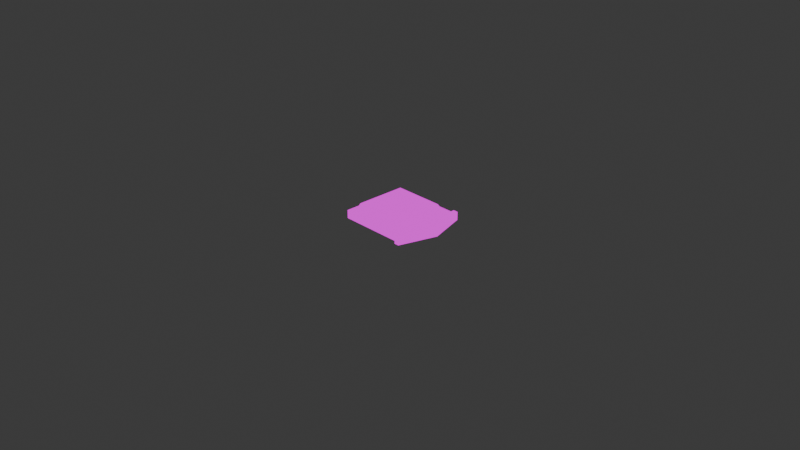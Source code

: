 # Source: enemy_spawner.blend  (saved by Blender 4.4.30; exported with 4.5.12 LTS)
import bpy
from mathutils import Matrix  # noqa: F401  (used for matrix-valued properties, if any)

bpy.ops.wm.read_factory_settings(use_empty=True)
scene = bpy.context.scene
scene.name = 'Scene'

# ---- collections
col_collection = bpy.data.collections.new('Collection'); scene.collection.children.link(col_collection)

# ---- images (referenced by path relative to the original .blend; pixels are not part of the script)
import os
ASSET_DIR = os.environ.get("B2B_ASSET_DIR", "")  # directory of the original .blend (textures are referenced by path, not embedded)
HERE = os.path.dirname(os.path.abspath(__file__))  # packed textures are extracted next to this script under _unpacked/

def load_image(name, relpath, width, height, colorspace="sRGB"):
    """Load a texture the original file referenced (path relative to the .blend, or extracted next to this script)."""
    p = next((c for c in (os.path.join(HERE, relpath), os.path.join(ASSET_DIR, relpath)) if relpath and os.path.exists(c)), "")
    if p:
        img = bpy.data.images.load(p, check_existing=True)
        img.name = name
    else:  # same state as the original file: an image datablock whose file is absent (Cycles renders it pink)
        img = bpy.data.images.new(name, width, height)
        img.source = "FILE"
        img.filepath = "//" + (relpath or name)
    img.colorspace_settings.name = colorspace
    return img
img_enemy_spawner_tga = load_image('enemy_spawner.tga', 'enemy_spawner.tga', 1024, 1024, 'sRGB')

# ---- materials (node trees are filled in below, after node groups)
mat_material = bpy.data.materials.new('Material')

# ---- material node trees
mat_material.use_nodes = True; mat_material.node_tree.nodes.clear()
_N = mat_material.node_tree.nodes; _L = mat_material.node_tree.links
n0 = _N.new('ShaderNodeOutputMaterial'); n0.name = 'Material Output'; n0.location = (300, 300)
n1 = _N.new('ShaderNodeTexImage'); n1.name = 'Image Texture'; n1.location = (-373, 262)
n1.image = img_enemy_spawner_tga
_L.new(n1.outputs[0], n0.inputs[0])
n0.is_active_output = True

# ---- world
world_world = bpy.data.worlds.new('World'); scene.world = world_world
world_world.use_nodes = True; world_world.node_tree.nodes.clear()
_N = world_world.node_tree.nodes; _L = world_world.node_tree.links
n0 = _N.new('ShaderNodeOutputWorld'); n0.name = 'World Output'; n0.location = (300, 300)
n1 = _N.new('ShaderNodeBackground'); n1.name = 'Background'; n1.location = (10, 300)
n1.inputs[0].default_value = (0.05088, 0.05088, 0.05088, 1.0)
_L.new(n1.outputs[0], n0.inputs[0])
n0.is_active_output = True
world_world.color = (0.05088, 0.05088, 0.05088)
world_world.sun_shadow_jitter_overblur = 0.0

# ---- cameras
cam_camera = bpy.data.cameras.new('Camera')
cam_camera.clip_end = 100.0
cam_camera.ortho_scale = 7.314

# ---- lights
light_light = bpy.data.lights.new('Light', 'POINT')
light_light.energy = 1000.0
light_light.shadow_soft_size = 0.1

# ---- meshes
me_cube_001 = bpy.data.meshes.new('Cube.001')
me_cube_001.from_pydata([(0.425, -0.425, 0.1037), (0.425, -0.425, -1.49e-08), (-0.425, -0.425, 0.1037), (-0.425, -0.425, -1.49e-08), (-0.425, 0.0, -1.49e-08), (0.425, 0.0, 0.1037), (-0.425, 0.0, 0.1037), (0.425, 0.0, -1.49e-08), (0.363, -0.363, 0.1037), (-0.363, -0.363, 0.1037), (0.363, 0.0, 0.1037), (-0.363, 0.0, 0.1037), (0.3166, -0.3166, 0.1939), (-0.3166, -0.3166, 0.1939), (0.3166, -8.612e-15, 0.1939), (-0.3166, 8.612e-15, 0.1939), (0.425, -0.4715, 0.1037), (0.5881, 0.0, 0.1037), (0.4648, 0.0, 0.1037), (0.6279, 0.0, 0.1037), (0.6279, 0.0, -1.49e-08), (0.425, -0.4715, -1.49e-08), (0.4865, -0.4715, 0.1037), (0.4865, -0.4715, -1.49e-08), (0.4648, -0.2864, 0.1037), (0.5022, -0.2864, 0.1037), (0.4648, -0.2864, 0.06602), (0.5022, -0.2864, 0.06602), (0.4648, 0.0, 0.06602), (0.5881, 0.0, 0.06602), (0.425, 0.425, 0.1037), (0.425, 0.425, -1.49e-08), (-0.425, 0.425, 0.1037), (-0.425, 0.425, -1.49e-08), (0.363, 0.363, 0.1037), (-0.363, 0.363, 0.1037), (0.3166, 0.3166, 0.1939), (-0.3166, 0.3166, 0.1939), (0.425, 0.4715, 0.1037), (0.425, 0.4715, -1.49e-08), (0.4865, 0.4715, 0.1037), (0.4865, 0.4715, -1.49e-08), (0.4648, 0.2864, 0.1037), (0.5022, 0.2864, 0.1037), (0.4648, 0.2864, 0.06602), (0.5022, 0.2864, 0.06602), (0.3166, -0.3166, 0.1939), (-0.3166, -0.3166, 0.1939), (0.3166, -8.612e-15, 0.1939), (-0.3166, 8.612e-15, 0.1939), (0.3166, 0.3166, 0.1939), (-0.3166, 0.3166, 0.1939)], [], [(6, 2, 9, 11), (1, 0, 2, 3), (4, 7, 1, 3), (3, 2, 6, 4), (0, 5, 10, 8), (2, 0, 8, 9), (15, 13, 47, 49), (8, 10, 14, 12), (11, 9, 13, 15), (9, 8, 12, 13), (0, 1, 21, 16), (19, 22, 23, 20), (16, 21, 23, 22), (22, 19, 17, 25), (18, 24, 26, 28), (28, 26, 27, 29), (25, 17, 29, 27), (24, 25, 27, 26), (5, 0, 24, 18), (24, 0, 22, 25), (22, 0, 16), (1, 23, 21), (20, 23, 1, 7), (6, 11, 35, 32), (31, 33, 32, 30), (4, 33, 31, 7), (33, 4, 6, 32), (30, 34, 10, 5), (32, 35, 34, 30), (37, 15, 49, 51), (34, 36, 14, 10), (11, 15, 37, 35), (35, 37, 36, 34), (30, 38, 39, 31), (19, 20, 41, 40), (38, 40, 41, 39), (40, 43, 17, 19), (18, 28, 44, 42), (28, 29, 45, 44), (43, 45, 29, 17), (42, 44, 45, 43), (5, 18, 42, 30), (42, 43, 40, 30), (40, 38, 30), (31, 39, 41), (20, 7, 31, 41), (47, 46, 48, 49), (51, 49, 48, 50), (13, 12, 46, 47), (36, 37, 51, 50), (14, 36, 50, 48), (12, 14, 48, 46)])
_uv = me_cube_001.uv_layers.new(name='UVMap')
_uv.uv.foreach_set('vector', [0.007992, 0.5093, 0.007992, 0.07126, 0.1014, 0.174, 0.1014, 0.5093, 0.8903, 0.3979, 0.8903, 0.3979, 0.8624, 0.3979, 0.8624, 0.3979, 0.8624, 0.384, 0.8903, 0.384, 0.8903, 0.3979, 0.8624, 0.3979, 0.8624, 0.3979, 0.8624, 0.3979, 0.8624, 0.384, 0.8624, 0.384, 0.8041, 0.07126, 0.8041, 0.5093, 0.7107, 0.5093, 0.7107, 0.174, 0.007992, 0.07126, 0.8041, 0.07126, 0.7107, 0.174, 0.1014, 0.174, 0.2035, 0.5093, 0.2035, 0.2864, 0.2035, 0.2864, 0.2035, 0.5093, 0.7107, 0.174, 0.7107, 0.5093, 0.6086, 0.5093, 0.6086, 0.2864, 0.1014, 0.5093, 0.1014, 0.174, 0.2035, 0.2864, 0.2035, 0.5093, 0.1014, 0.174, 0.7107, 0.174, 0.6086, 0.2864, 0.2035, 0.2864, 0.8903, 0.3979, 0.8903, 0.3979, 0.8903, 0.3994, 0.8903, 0.3994, 0.8969, 0.384, 0.8923, 0.3994, 0.8923, 0.3994, 0.8969, 0.384, 0.8903, 0.3994, 0.8903, 0.3994, 0.8923, 0.3994, 0.8923, 0.3994, 0.8617, 0.02337, 0.9941, 0.5093, 0.9568, 0.5093, 0.8764, 0.2141, 0.8916, 0.384, 0.8916, 0.3934, 0.8916, 0.3934, 0.8916, 0.384, 0.8676, 0.5809, 0.8676, 0.5108, 0.8767, 0.5108, 0.8977, 0.5809, 0.8928, 0.3934, 0.8956, 0.384, 0.8956, 0.384, 0.8928, 0.3934, 0.8916, 0.3934, 0.8928, 0.3934, 0.8928, 0.3934, 0.8916, 0.3934, 0.8041, 0.5093, 0.8041, 0.07126, 0.8414, 0.2141, 0.8414, 0.5093, 0.8414, 0.2141, 0.8041, 0.07126, 0.8617, 0.02337, 0.8764, 0.2141, 0.8617, 0.02337, 0.8041, 0.07126, 0.8041, 0.02337, 0.8903, 0.3979, 0.8923, 0.3994, 0.8903, 0.3994, 0.8969, 0.384, 0.8923, 0.3994, 0.8903, 0.3979, 0.8903, 0.384, 0.007992, 0.5093, 0.1014, 0.5093, 0.1014, 0.8446, 0.007992, 0.9474, 0.8903, 0.3701, 0.8624, 0.3701, 0.8624, 0.3701, 0.8903, 0.3701, 0.8624, 0.384, 0.8624, 0.3701, 0.8903, 0.3701, 0.8903, 0.384, 0.8624, 0.3701, 0.8624, 0.384, 0.8624, 0.384, 0.8624, 0.3701, 0.8041, 0.9474, 0.7107, 0.8446, 0.7107, 0.5093, 0.8041, 0.5093, 0.007992, 0.9474, 0.1014, 0.8446, 0.7107, 0.8446, 0.8041, 0.9474, 0.2035, 0.7323, 0.2035, 0.5093, 0.2035, 0.5093, 0.2035, 0.7323, 0.7107, 0.8446, 0.6086, 0.7323, 0.6086, 0.5093, 0.7107, 0.5093, 0.1014, 0.5093, 0.2035, 0.5093, 0.2035, 0.7323, 0.1014, 0.8446, 0.1014, 0.8446, 0.2035, 0.7323, 0.6086, 0.7323, 0.7107, 0.8446, 0.8903, 0.3701, 0.8903, 0.3686, 0.8903, 0.3686, 0.8903, 0.3701, 0.8969, 0.384, 0.8969, 0.384, 0.8923, 0.3686, 0.8923, 0.3686, 0.8903, 0.3686, 0.8923, 0.3686, 0.8923, 0.3686, 0.8903, 0.3686, 0.8617, 0.9953, 0.8764, 0.8046, 0.9568, 0.5093, 0.9941, 0.5093, 0.8916, 0.384, 0.8916, 0.384, 0.8916, 0.3746, 0.8916, 0.3746, 0.8676, 0.5809, 0.8977, 0.5809, 0.8767, 0.651, 0.8676, 0.651, 0.8928, 0.3746, 0.8928, 0.3746, 0.8956, 0.384, 0.8956, 0.384, 0.8916, 0.3746, 0.8916, 0.3746, 0.8928, 0.3746, 0.8928, 0.3746, 0.8041, 0.5093, 0.8414, 0.5093, 0.8414, 0.8046, 0.8041, 0.9474, 0.8414, 0.8046, 0.8764, 0.8046, 0.8617, 0.9953, 0.8041, 0.9474, 0.8617, 0.9953, 0.8041, 0.9953, 0.8041, 0.9474, 0.8903, 0.3701, 0.8903, 0.3686, 0.8923, 0.3686, 0.8969, 0.384, 0.8903, 0.384, 0.8903, 0.3701, 0.8923, 0.3686, 0.2035, 0.2864, 0.6086, 0.2864, 0.6086, 0.5093, 0.2035, 0.5093, 0.2035, 0.7323, 0.2035, 0.5093, 0.6086, 0.5093, 0.6086, 0.7323, 0.2035, 0.2864, 0.6086, 0.2864, 0.6086, 0.2864, 0.2035, 0.2864, 0.6086, 0.7323, 0.2035, 0.7323, 0.2035, 0.7323, 0.6086, 0.7323, 0.6086, 0.5093, 0.6086, 0.7323, 0.6086, 0.7323, 0.6086, 0.5093, 0.6086, 0.2864, 0.6086, 0.5093, 0.6086, 0.5093, 0.6086, 0.2864])
_ca = me_cube_001.color_attributes.new('Attribute', 'BYTE_COLOR', 'CORNER')
_ca.data.foreach_set('color', [1.0, 1.0, 1.0, 1.0, 1.0, 1.0, 1.0, 1.0, 1.0, 1.0, 1.0, 1.0, 1.0, 1.0, 1.0, 1.0, 1.0, 1.0, 1.0, 1.0, 1.0, 1.0, 1.0, 1.0, 1.0, 1.0, 1.0, 1.0, 1.0, 1.0, 1.0, 1.0, 1.0, 1.0, 1.0, 1.0, 1.0, 1.0, 1.0, 1.0, 1.0, 1.0, 1.0, 1.0, 1.0, 1.0, 1.0, 1.0, 1.0, 1.0, 1.0, 1.0, 1.0, 1.0, 1.0, 1.0, 1.0, 1.0, 1.0, 1.0, 1.0, 1.0, 1.0, 1.0, 1.0, 1.0, 1.0, 1.0, 1.0, 1.0, 1.0, 1.0, 1.0, 1.0, 1.0, 1.0, 1.0, 1.0, 1.0, 1.0, 1.0, 1.0, 1.0, 1.0, 1.0, 1.0, 1.0, 1.0, 1.0, 1.0, 1.0, 1.0, 1.0, 1.0, 1.0, 1.0, 1.0, 1.0, 1.0, 1.0, 1.0, 1.0, 1.0, 1.0, 1.0, 1.0, 1.0, 1.0, 1.0, 1.0, 1.0, 1.0, 1.0, 1.0, 1.0, 1.0, 1.0, 1.0, 1.0, 1.0, 1.0, 1.0, 1.0, 1.0, 1.0, 1.0, 1.0, 1.0, 1.0, 1.0, 1.0, 1.0, 1.0, 1.0, 1.0, 1.0, 1.0, 1.0, 1.0, 1.0, 1.0, 1.0, 1.0, 1.0, 1.0, 1.0, 1.0, 1.0, 1.0, 1.0, 1.0, 1.0, 1.0, 1.0, 1.0, 1.0, 1.0, 1.0, 1.0, 1.0, 1.0, 1.0, 1.0, 1.0, 1.0, 1.0, 1.0, 1.0, 1.0, 1.0, 1.0, 1.0, 1.0, 1.0, 1.0, 1.0, 1.0, 1.0, 1.0, 1.0, 1.0, 1.0, 1.0, 1.0, 1.0, 1.0, 1.0, 1.0, 1.0, 1.0, 1.0, 1.0, 1.0, 1.0, 1.0, 1.0, 1.0, 1.0, 1.0, 1.0, 1.0, 1.0, 1.0, 1.0, 1.0, 1.0, 1.0, 1.0, 1.0, 1.0, 1.0, 1.0, 1.0, 1.0, 1.0, 1.0, 1.0, 1.0, 1.0, 1.0, 1.0, 1.0, 1.0, 1.0, 1.0, 1.0, 1.0, 1.0, 1.0, 1.0, 1.0, 1.0, 1.0, 1.0, 1.0, 1.0, 1.0, 1.0, 1.0, 1.0, 1.0, 1.0, 1.0, 1.0, 1.0, 1.0, 1.0, 1.0, 1.0, 1.0, 1.0, 1.0, 1.0, 1.0, 1.0, 1.0, 1.0, 1.0, 1.0, 1.0, 1.0, 1.0, 1.0, 1.0, 1.0, 1.0, 1.0, 1.0, 1.0, 1.0, 1.0, 1.0, 1.0, 1.0, 1.0, 1.0, 1.0, 1.0, 1.0, 1.0, 1.0, 1.0, 1.0, 1.0, 1.0, 1.0, 1.0, 1.0, 1.0, 1.0, 1.0, 1.0, 1.0, 1.0, 1.0, 1.0, 1.0, 1.0, 1.0, 1.0, 1.0, 1.0, 1.0, 1.0, 1.0, 1.0, 1.0, 1.0, 1.0, 1.0, 1.0, 1.0, 1.0, 1.0, 1.0, 1.0, 1.0, 1.0, 1.0, 1.0, 1.0, 1.0, 1.0, 1.0, 1.0, 1.0, 1.0, 1.0, 1.0, 1.0, 1.0, 1.0, 1.0, 1.0, 1.0, 1.0, 1.0, 1.0, 1.0, 1.0, 1.0, 1.0, 1.0, 1.0, 1.0, 1.0, 1.0, 1.0, 1.0, 1.0, 1.0, 1.0, 1.0, 1.0, 1.0, 1.0, 1.0, 1.0, 1.0, 1.0, 1.0, 1.0, 1.0, 1.0, 1.0, 1.0, 1.0, 1.0, 1.0, 1.0, 1.0, 1.0, 1.0, 1.0, 1.0, 1.0, 1.0, 1.0, 1.0, 1.0, 1.0, 1.0, 1.0, 1.0, 1.0, 1.0, 1.0, 1.0, 1.0, 1.0, 1.0, 1.0, 1.0, 1.0, 1.0, 1.0, 1.0, 1.0, 1.0, 1.0, 1.0, 1.0, 1.0, 1.0, 1.0, 1.0, 1.0, 1.0, 1.0, 1.0, 1.0, 1.0, 1.0, 1.0, 1.0, 1.0, 1.0, 1.0, 1.0, 1.0, 1.0, 1.0, 1.0, 1.0, 1.0, 1.0, 1.0, 1.0, 1.0, 1.0, 1.0, 1.0, 1.0, 1.0, 1.0, 1.0, 1.0, 1.0, 1.0, 1.0, 1.0, 1.0, 1.0, 1.0, 1.0, 1.0, 1.0, 1.0, 1.0, 1.0, 1.0, 1.0, 1.0, 1.0, 1.0, 1.0, 1.0, 1.0, 1.0, 1.0, 1.0, 1.0, 1.0, 1.0, 1.0, 1.0, 1.0, 1.0, 1.0, 1.0, 1.0, 1.0, 1.0, 1.0, 1.0, 1.0, 1.0, 1.0, 1.0, 1.0, 1.0, 1.0, 1.0, 1.0, 1.0, 1.0, 1.0, 1.0, 1.0, 1.0, 1.0, 1.0, 1.0, 1.0, 1.0, 1.0, 1.0, 1.0, 1.0, 1.0, 1.0, 1.0, 1.0, 1.0, 1.0, 1.0, 1.0, 1.0, 1.0, 1.0, 1.0, 1.0, 1.0, 1.0, 1.0, 1.0, 1.0, 1.0, 1.0, 1.0, 1.0, 1.0, 1.0, 1.0, 1.0, 1.0, 1.0, 1.0, 1.0, 1.0, 1.0, 1.0, 1.0, 1.0, 1.0, 1.0, 1.0, 1.0, 1.0, 1.0, 1.0, 1.0, 1.0, 1.0, 1.0, 1.0, 1.0, 1.0, 1.0, 1.0, 1.0, 1.0, 1.0, 1.0, 1.0, 1.0, 1.0, 1.0, 1.0, 1.0, 1.0, 1.0, 1.0, 1.0, 1.0, 1.0, 1.0, 1.0, 1.0, 1.0, 1.0, 1.0, 1.0, 1.0, 1.0, 1.0, 1.0, 1.0, 1.0, 1.0, 1.0, 1.0, 1.0, 1.0, 1.0, 1.0, 1.0, 1.0, 1.0, 1.0, 1.0, 1.0, 1.0, 1.0, 1.0, 1.0, 1.0, 1.0, 1.0, 1.0, 1.0, 1.0, 1.0, 1.0, 1.0, 1.0, 1.0, 1.0, 1.0, 1.0, 1.0, 1.0, 1.0, 1.0, 1.0, 1.0, 1.0, 1.0, 1.0, 1.0, 1.0, 1.0, 1.0, 1.0, 1.0, 1.0, 1.0, 1.0, 1.0, 1.0, 1.0, 1.0, 1.0, 1.0, 1.0, 1.0, 1.0, 1.0, 1.0, 1.0, 1.0, 1.0, 1.0, 1.0, 1.0, 1.0, 1.0, 1.0, 1.0, 1.0, 1.0, 1.0, 1.0, 1.0, 1.0, 1.0, 1.0, 1.0, 1.0, 1.0, 1.0, 1.0, 1.0, 1.0, 1.0, 1.0, 1.0, 1.0, 1.0, 1.0, 1.0, 1.0, 1.0, 1.0, 1.0, 1.0, 1.0, 1.0, 1.0, 1.0, 1.0, 1.0, 1.0, 1.0, 1.0, 1.0, 1.0, 1.0, 1.0, 1.0, 1.0, 1.0, 1.0, 1.0, 1.0, 1.0, 1.0, 1.0, 1.0, 1.0, 1.0, 1.0, 1.0, 1.0, 1.0, 1.0, 1.0, 1.0, 1.0, 1.0, 1.0, 1.0, 1.0, 1.0, 1.0, 1.0, 1.0, 1.0, 1.0, 1.0, 1.0, 1.0, 1.0, 1.0, 1.0, 1.0, 1.0, 1.0, 1.0, 1.0, 1.0, 1.0, 1.0, 1.0, 1.0, 1.0, 1.0, 1.0, 1.0, 1.0, 1.0, 1.0, 1.0, 1.0, 1.0, 1.0, 1.0, 1.0, 1.0, 1.0, 1.0, 1.0, 1.0, 1.0, 1.0, 1.0, 1.0, 1.0, 1.0, 1.0, 1.0, 1.0, 1.0, 1.0, 1.0, 1.0, 1.0, 1.0, 1.0, 1.0, 1.0, 1.0, 1.0, 1.0, 1.0, 1.0, 1.0, 1.0, 1.0, 1.0, 1.0, 1.0, 1.0, 1.0, 1.0, 1.0, 1.0, 1.0, 1.0, 1.0, 1.0, 1.0, 1.0, 1.0, 1.0, 1.0, 1.0, 1.0, 1.0, 1.0, 1.0, 1.0, 1.0, 1.0, 1.0, 1.0, 1.0, 1.0, 1.0, 1.0, 1.0, 1.0, 1.0, 1.0, 1.0, 1.0])
me_cube_001.materials.append(mat_material)
me_cube_001.use_mirror_vertex_groups = False
me_cube_001.update()

# ---- objects
ob_light = bpy.data.objects.new('Light', light_light)
ob_camera = bpy.data.objects.new('Camera', cam_camera)
ob_cube = bpy.data.objects.new('Cube', me_cube_001)

# ---- transforms, parenting, visibility, modifiers, constraints
ob_light.location = (4.076, 1.005, 5.904)
ob_light.rotation_euler = (0.6503, 0.05522, 1.866)
ob_light.lock_rotations_4d = False
ob_light.empty_display_type = 'ARROWS'
ob_light.color = (0.0, 0.0, 0.0, 0.0)
ob_light.lineart.crease_threshold = 0.0
ob_camera.location = (7.359, -6.926, 4.958)
ob_camera.rotation_euler = (1.109, 0.0, 0.8149)
ob_camera.lock_rotations_4d = False
ob_camera.empty_display_type = 'ARROWS'
ob_camera.color = (0.0, 0.0, 0.0, 0.0)
ob_camera.display_type = 'WIRE'
ob_camera.lineart.crease_threshold = 0.0
ob_cube.location = (0.0, 0.0, 0.0)
ob_cube.rotation_euler = (0.0, -0.0, 6.283)
ob_cube.scale = (0.8689, 0.8689, 0.8689)
ob_cube.lock_rotations_4d = False
ob_cube.empty_display_type = 'ARROWS'
ob_cube.lineart.crease_threshold = 0.0

# ---- collection membership
col_collection.objects.link(ob_light)
col_collection.objects.link(ob_camera)
col_collection.objects.link(ob_cube)

# ---- scene / render settings (as saved in the file)
scene.camera = ob_camera
scene.frame_start = 1; scene.frame_end = 250; scene.frame_set(60)
scene.render.engine = 'BLENDER_EEVEE_NEXT'
bpy.context.view_layer.update()
